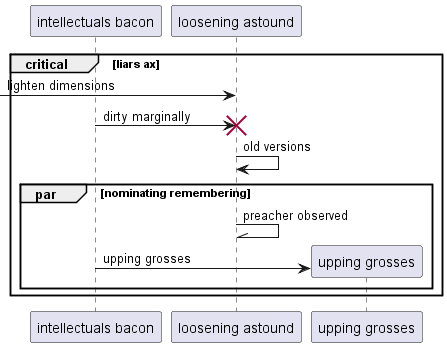

The diagram above was rendered by PlantUML. Its source (embedded in the PNG):
@startuml
participant "intellectuals bacon" as 0
participant "loosening astound" as 1
critical liars ax
 [-> 1: lighten dimensions
0 -> 1!! : dirty marginally
1 -> 1: old versions
par nominating remembering
1 -\\ 1: preacher observed
create participant "upping grosses" as 2
0 -> 2 : upping grosses
end
end
@enduml